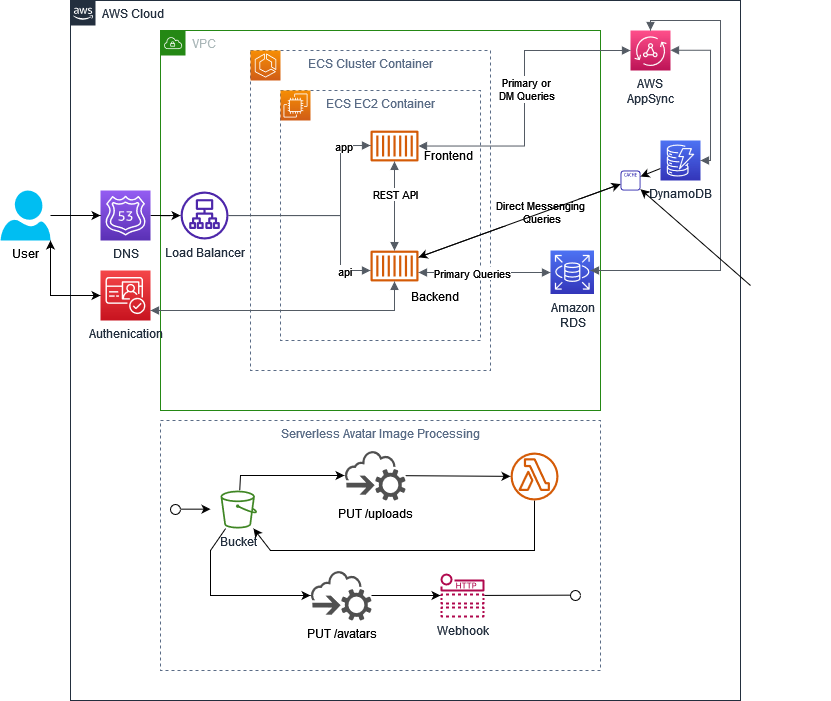

The diagram above was exported from draw.io. Its source (the exported page's mxGraphModel, read from the mxfile embedded in the PNG):
<mxGraphModel dx="1518" dy="656" grid="1" gridSize="10" guides="1" tooltips="1" connect="1" arrows="1" fold="1" page="1" pageScale="1" pageWidth="850" pageHeight="1100" math="0" shadow="0">
  <root>
    <mxCell id="0" />
    <mxCell id="1" parent="0" />
    <mxCell id="cWl3Nt7oT4zDKmcH_lFI-2" value="AWS Cloud" style="points=[[0,0],[0.25,0],[0.5,0],[0.75,0],[1,0],[1,0.25],[1,0.5],[1,0.75],[1,1],[0.75,1],[0.5,1],[0.25,1],[0,1],[0,0.75],[0,0.5],[0,0.25]];outlineConnect=0;gradientColor=none;html=1;whiteSpace=wrap;fontSize=12;fontStyle=0;container=1;pointerEvents=0;collapsible=0;recursiveResize=0;shape=mxgraph.aws4.group;grIcon=mxgraph.aws4.group_aws_cloud_alt;strokeColor=#232F3E;fillColor=none;verticalAlign=top;align=left;spacingLeft=30;fontColor=#232F3E;dashed=0;" vertex="1" parent="1">
      <mxGeometry x="90" y="10" width="670" height="700" as="geometry" />
    </mxCell>
    <mxCell id="cWl3Nt7oT4zDKmcH_lFI-17" value="VPC" style="points=[[0,0],[0.25,0],[0.5,0],[0.75,0],[1,0],[1,0.25],[1,0.5],[1,0.75],[1,1],[0.75,1],[0.5,1],[0.25,1],[0,1],[0,0.75],[0,0.5],[0,0.25]];outlineConnect=0;gradientColor=none;html=1;whiteSpace=wrap;fontSize=12;fontStyle=0;container=1;pointerEvents=0;collapsible=0;recursiveResize=0;shape=mxgraph.aws4.group;grIcon=mxgraph.aws4.group_vpc;strokeColor=#248814;fillColor=none;verticalAlign=top;align=left;spacingLeft=30;fontColor=#AAB7B8;dashed=0;" vertex="1" parent="cWl3Nt7oT4zDKmcH_lFI-2">
      <mxGeometry x="90" y="30" width="440" height="380" as="geometry" />
    </mxCell>
    <mxCell id="cWl3Nt7oT4zDKmcH_lFI-22" value="ECS Cluster Container" style="fillColor=none;strokeColor=#5A6C86;dashed=1;verticalAlign=top;fontStyle=0;fontColor=#5A6C86;" vertex="1" parent="cWl3Nt7oT4zDKmcH_lFI-17">
      <mxGeometry x="90" y="20" width="240" height="320" as="geometry" />
    </mxCell>
    <mxCell id="cWl3Nt7oT4zDKmcH_lFI-23" value="ECS EC2 Container" style="fillColor=none;strokeColor=#5A6C86;dashed=1;verticalAlign=top;fontStyle=0;fontColor=#5A6C86;" vertex="1" parent="cWl3Nt7oT4zDKmcH_lFI-17">
      <mxGeometry x="120" y="60" width="200" height="250" as="geometry" />
    </mxCell>
    <mxCell id="cWl3Nt7oT4zDKmcH_lFI-18" value="" style="sketch=0;outlineConnect=0;fontColor=#232F3E;gradientColor=#F78E04;gradientDirection=north;fillColor=#D05C17;strokeColor=#ffffff;dashed=0;verticalLabelPosition=bottom;verticalAlign=top;align=center;html=1;fontSize=12;fontStyle=0;aspect=fixed;shape=mxgraph.aws4.resourceIcon;resIcon=mxgraph.aws4.ecs;movable=1;resizable=1;rotatable=1;deletable=1;editable=1;locked=0;connectable=1;" vertex="1" parent="cWl3Nt7oT4zDKmcH_lFI-17">
      <mxGeometry x="90" y="20" width="30" height="30" as="geometry" />
    </mxCell>
    <mxCell id="cWl3Nt7oT4zDKmcH_lFI-24" value="Load Balancer" style="sketch=0;outlineConnect=0;fontColor=#232F3E;gradientColor=none;fillColor=#4D27AA;strokeColor=none;dashed=0;verticalLabelPosition=bottom;verticalAlign=top;align=center;html=1;fontSize=12;fontStyle=0;aspect=fixed;pointerEvents=1;shape=mxgraph.aws4.application_load_balancer;" vertex="1" parent="cWl3Nt7oT4zDKmcH_lFI-17">
      <mxGeometry x="20" y="161" width="48" height="48" as="geometry" />
    </mxCell>
    <mxCell id="cWl3Nt7oT4zDKmcH_lFI-26" value="" style="sketch=0;points=[[0,0,0],[0.25,0,0],[0.5,0,0],[0.75,0,0],[1,0,0],[0,1,0],[0.25,1,0],[0.5,1,0],[0.75,1,0],[1,1,0],[0,0.25,0],[0,0.5,0],[0,0.75,0],[1,0.25,0],[1,0.5,0],[1,0.75,0]];outlineConnect=0;fontColor=#232F3E;gradientColor=#F78E04;gradientDirection=north;fillColor=#D05C17;strokeColor=#ffffff;dashed=0;verticalLabelPosition=bottom;verticalAlign=top;align=center;html=1;fontSize=12;fontStyle=0;aspect=fixed;shape=mxgraph.aws4.resourceIcon;resIcon=mxgraph.aws4.ec2;" vertex="1" parent="cWl3Nt7oT4zDKmcH_lFI-17">
      <mxGeometry x="120" y="60" width="30" height="30" as="geometry" />
    </mxCell>
    <mxCell id="cWl3Nt7oT4zDKmcH_lFI-27" value="" style="sketch=0;outlineConnect=0;fontColor=#232F3E;gradientColor=none;fillColor=#D45B07;strokeColor=none;dashed=0;verticalLabelPosition=bottom;verticalAlign=top;align=center;html=1;fontSize=12;fontStyle=0;aspect=fixed;pointerEvents=1;shape=mxgraph.aws4.container_1;" vertex="1" parent="cWl3Nt7oT4zDKmcH_lFI-17">
      <mxGeometry x="210" y="100" width="48" height="31" as="geometry" />
    </mxCell>
    <mxCell id="cWl3Nt7oT4zDKmcH_lFI-28" value="" style="sketch=0;outlineConnect=0;fontColor=#232F3E;gradientColor=none;fillColor=#D45B07;strokeColor=none;dashed=0;verticalLabelPosition=bottom;verticalAlign=top;align=center;html=1;fontSize=12;fontStyle=0;aspect=fixed;pointerEvents=1;shape=mxgraph.aws4.container_1;" vertex="1" parent="cWl3Nt7oT4zDKmcH_lFI-17">
      <mxGeometry x="210" y="220" width="48" height="31" as="geometry" />
    </mxCell>
    <mxCell id="cWl3Nt7oT4zDKmcH_lFI-37" value="" style="edgeStyle=orthogonalEdgeStyle;html=1;endArrow=block;elbow=vertical;startArrow=block;startFill=1;endFill=1;strokeColor=#545B64;rounded=0;" edge="1" parent="cWl3Nt7oT4zDKmcH_lFI-17" source="cWl3Nt7oT4zDKmcH_lFI-27" target="cWl3Nt7oT4zDKmcH_lFI-28">
      <mxGeometry width="100" relative="1" as="geometry">
        <mxPoint x="220" y="184.5" as="sourcePoint" />
        <mxPoint x="320" y="184.5" as="targetPoint" />
      </mxGeometry>
    </mxCell>
    <mxCell id="cWl3Nt7oT4zDKmcH_lFI-45" value="REST API" style="edgeLabel;html=1;align=center;verticalAlign=middle;resizable=0;points=[];" vertex="1" connectable="0" parent="cWl3Nt7oT4zDKmcH_lFI-37">
      <mxGeometry x="-0.2515" relative="1" as="geometry">
        <mxPoint as="offset" />
      </mxGeometry>
    </mxCell>
    <mxCell id="cWl3Nt7oT4zDKmcH_lFI-38" value="" style="edgeStyle=orthogonalEdgeStyle;html=1;endArrow=block;elbow=vertical;startArrow=none;endFill=1;strokeColor=#545B64;rounded=0;" edge="1" parent="cWl3Nt7oT4zDKmcH_lFI-17" source="cWl3Nt7oT4zDKmcH_lFI-24" target="cWl3Nt7oT4zDKmcH_lFI-28">
      <mxGeometry width="100" relative="1" as="geometry">
        <mxPoint x="120" y="240" as="sourcePoint" />
        <mxPoint x="200" y="240" as="targetPoint" />
        <Array as="points">
          <mxPoint x="180" y="185" />
          <mxPoint x="180" y="240" />
        </Array>
      </mxGeometry>
    </mxCell>
    <mxCell id="cWl3Nt7oT4zDKmcH_lFI-43" value="api" style="edgeLabel;html=1;align=center;verticalAlign=middle;resizable=0;points=[];" vertex="1" connectable="0" parent="cWl3Nt7oT4zDKmcH_lFI-38">
      <mxGeometry x="0.7375" relative="1" as="geometry">
        <mxPoint as="offset" />
      </mxGeometry>
    </mxCell>
    <mxCell id="cWl3Nt7oT4zDKmcH_lFI-41" value="" style="edgeStyle=orthogonalEdgeStyle;html=1;endArrow=block;elbow=vertical;startArrow=none;endFill=1;strokeColor=#545B64;rounded=0;" edge="1" parent="cWl3Nt7oT4zDKmcH_lFI-17" source="cWl3Nt7oT4zDKmcH_lFI-24">
      <mxGeometry width="100" relative="1" as="geometry">
        <mxPoint x="110" y="115" as="sourcePoint" />
        <mxPoint x="210" y="115" as="targetPoint" />
        <Array as="points">
          <mxPoint x="180" y="185" />
          <mxPoint x="180" y="115" />
        </Array>
      </mxGeometry>
    </mxCell>
    <mxCell id="cWl3Nt7oT4zDKmcH_lFI-42" value="app" style="edgeLabel;html=1;align=center;verticalAlign=middle;resizable=0;points=[];" vertex="1" connectable="0" parent="cWl3Nt7oT4zDKmcH_lFI-41">
      <mxGeometry x="0.7399" relative="1" as="geometry">
        <mxPoint as="offset" />
      </mxGeometry>
    </mxCell>
    <mxCell id="cWl3Nt7oT4zDKmcH_lFI-46" value="&lt;div&gt;Frontend&lt;/div&gt;" style="text;html=1;strokeColor=none;fillColor=none;align=center;verticalAlign=middle;whiteSpace=wrap;rounded=0;" vertex="1" parent="cWl3Nt7oT4zDKmcH_lFI-17">
      <mxGeometry x="258" y="110" width="60" height="30" as="geometry" />
    </mxCell>
    <mxCell id="cWl3Nt7oT4zDKmcH_lFI-47" style="edgeStyle=none;rounded=0;orthogonalLoop=1;jettySize=auto;html=1;exitX=0.5;exitY=1;exitDx=0;exitDy=0;" edge="1" parent="cWl3Nt7oT4zDKmcH_lFI-17" source="cWl3Nt7oT4zDKmcH_lFI-22" target="cWl3Nt7oT4zDKmcH_lFI-22">
      <mxGeometry relative="1" as="geometry" />
    </mxCell>
    <mxCell id="cWl3Nt7oT4zDKmcH_lFI-49" value="&lt;div&gt;Amazon&lt;/div&gt;&lt;div&gt;RDS&lt;/div&gt;" style="sketch=0;points=[[0,0,0],[0.25,0,0],[0.5,0,0],[0.75,0,0],[1,0,0],[0,1,0],[0.25,1,0],[0.5,1,0],[0.75,1,0],[1,1,0],[0,0.25,0],[0,0.5,0],[0,0.75,0],[1,0.25,0],[1,0.5,0],[1,0.75,0]];outlineConnect=0;fontColor=#232F3E;gradientColor=#4D72F3;gradientDirection=north;fillColor=#3334B9;strokeColor=#ffffff;dashed=0;verticalLabelPosition=bottom;verticalAlign=top;align=center;html=1;fontSize=12;fontStyle=0;aspect=fixed;shape=mxgraph.aws4.resourceIcon;resIcon=mxgraph.aws4.rds;" vertex="1" parent="cWl3Nt7oT4zDKmcH_lFI-17">
      <mxGeometry x="390" y="220" width="43.5" height="43.5" as="geometry" />
    </mxCell>
    <mxCell id="cWl3Nt7oT4zDKmcH_lFI-52" value="&lt;div&gt;Backend&lt;/div&gt;" style="text;html=1;strokeColor=none;fillColor=none;align=center;verticalAlign=middle;whiteSpace=wrap;rounded=0;" vertex="1" parent="cWl3Nt7oT4zDKmcH_lFI-17">
      <mxGeometry x="245" y="251" width="60" height="30" as="geometry" />
    </mxCell>
    <mxCell id="cWl3Nt7oT4zDKmcH_lFI-53" value="" style="edgeStyle=orthogonalEdgeStyle;html=1;endArrow=block;elbow=vertical;startArrow=block;startFill=1;endFill=1;strokeColor=#545B64;rounded=0;" edge="1" parent="cWl3Nt7oT4zDKmcH_lFI-17" source="cWl3Nt7oT4zDKmcH_lFI-28" target="cWl3Nt7oT4zDKmcH_lFI-49">
      <mxGeometry width="100" relative="1" as="geometry">
        <mxPoint x="258" y="241.51" as="sourcePoint" />
        <mxPoint x="358" y="241.51" as="targetPoint" />
        <Array as="points">
          <mxPoint x="290" y="242" />
          <mxPoint x="290" y="242" />
        </Array>
      </mxGeometry>
    </mxCell>
    <mxCell id="cWl3Nt7oT4zDKmcH_lFI-54" value="Primary Queries" style="edgeLabel;html=1;align=center;verticalAlign=middle;resizable=0;points=[];" vertex="1" connectable="0" parent="cWl3Nt7oT4zDKmcH_lFI-53">
      <mxGeometry x="-0.1989" relative="1" as="geometry">
        <mxPoint as="offset" />
      </mxGeometry>
    </mxCell>
    <mxCell id="cWl3Nt7oT4zDKmcH_lFI-25" style="edgeStyle=orthogonalEdgeStyle;rounded=0;orthogonalLoop=1;jettySize=auto;html=1;exitX=1;exitY=0.5;exitDx=0;exitDy=0;exitPerimeter=0;" edge="1" parent="cWl3Nt7oT4zDKmcH_lFI-2" source="cWl3Nt7oT4zDKmcH_lFI-10" target="cWl3Nt7oT4zDKmcH_lFI-24">
      <mxGeometry relative="1" as="geometry" />
    </mxCell>
    <object label="DNS" service="DNS" id="cWl3Nt7oT4zDKmcH_lFI-10">
      <mxCell style="sketch=0;points=[[0,0,0],[0.25,0,0],[0.5,0,0],[0.75,0,0],[1,0,0],[0,1,0],[0.25,1,0],[0.5,1,0],[0.75,1,0],[1,1,0],[0,0.25,0],[0,0.5,0],[0,0.75,0],[1,0.25,0],[1,0.5,0],[1,0.75,0]];outlineConnect=0;fontColor=#232F3E;gradientColor=#945DF2;gradientDirection=north;fillColor=#5A30B5;strokeColor=#ffffff;dashed=0;verticalLabelPosition=bottom;verticalAlign=top;align=center;html=1;fontSize=12;fontStyle=0;aspect=fixed;shape=mxgraph.aws4.resourceIcon;resIcon=mxgraph.aws4.route_53;" vertex="1" parent="cWl3Nt7oT4zDKmcH_lFI-2">
        <mxGeometry x="30" y="190" width="50" height="50" as="geometry" />
      </mxCell>
    </object>
    <object label="Authenication" Service="Authentication" id="cWl3Nt7oT4zDKmcH_lFI-12">
      <mxCell style="sketch=0;points=[[0,0,0],[0.25,0,0],[0.5,0,0],[0.75,0,0],[1,0,0],[0,1,0],[0.25,1,0],[0.5,1,0],[0.75,1,0],[1,1,0],[0,0.25,0],[0,0.5,0],[0,0.75,0],[1,0.25,0],[1,0.5,0],[1,0.75,0]];outlineConnect=0;fontColor=#232F3E;gradientColor=#F54749;gradientDirection=north;fillColor=#C7131F;strokeColor=#ffffff;dashed=0;verticalLabelPosition=bottom;verticalAlign=top;align=center;html=1;fontSize=12;fontStyle=0;aspect=fixed;shape=mxgraph.aws4.resourceIcon;resIcon=mxgraph.aws4.cognito;" vertex="1" parent="cWl3Nt7oT4zDKmcH_lFI-2">
        <mxGeometry x="30" y="270" width="50" height="50" as="geometry" />
      </mxCell>
    </object>
    <mxCell id="cWl3Nt7oT4zDKmcH_lFI-44" value="" style="edgeStyle=orthogonalEdgeStyle;html=1;endArrow=block;elbow=vertical;startArrow=block;startFill=1;endFill=1;strokeColor=#545B64;rounded=0;" edge="1" parent="cWl3Nt7oT4zDKmcH_lFI-2" source="cWl3Nt7oT4zDKmcH_lFI-12" target="cWl3Nt7oT4zDKmcH_lFI-28">
      <mxGeometry width="100" relative="1" as="geometry">
        <mxPoint x="210" y="260" as="sourcePoint" />
        <mxPoint x="310" y="260" as="targetPoint" />
        <Array as="points">
          <mxPoint x="324" y="310" />
        </Array>
      </mxGeometry>
    </mxCell>
    <mxCell id="cWl3Nt7oT4zDKmcH_lFI-55" value="&lt;div&gt;AWS &lt;br&gt;&lt;/div&gt;&lt;div&gt;AppSync&lt;/div&gt;" style="sketch=0;points=[[0,0,0],[0.25,0,0],[0.5,0,0],[0.75,0,0],[1,0,0],[0,1,0],[0.25,1,0],[0.5,1,0],[0.75,1,0],[1,1,0],[0,0.25,0],[0,0.5,0],[0,0.75,0],[1,0.25,0],[1,0.5,0],[1,0.75,0]];outlineConnect=0;fontColor=#232F3E;gradientColor=#FF4F8B;gradientDirection=north;fillColor=#BC1356;strokeColor=#ffffff;dashed=0;verticalLabelPosition=bottom;verticalAlign=top;align=center;html=1;fontSize=12;fontStyle=0;aspect=fixed;shape=mxgraph.aws4.resourceIcon;resIcon=mxgraph.aws4.appsync;" vertex="1" parent="cWl3Nt7oT4zDKmcH_lFI-2">
      <mxGeometry x="560" y="30" width="40" height="40" as="geometry" />
    </mxCell>
    <mxCell id="cWl3Nt7oT4zDKmcH_lFI-61" value="" style="edgeStyle=orthogonalEdgeStyle;html=1;endArrow=block;elbow=vertical;startArrow=block;startFill=1;endFill=1;strokeColor=#545B64;rounded=0;entryX=0;entryY=0.5;entryDx=0;entryDy=0;entryPerimeter=0;" edge="1" parent="cWl3Nt7oT4zDKmcH_lFI-2" source="cWl3Nt7oT4zDKmcH_lFI-27" target="cWl3Nt7oT4zDKmcH_lFI-55">
      <mxGeometry width="100" relative="1" as="geometry">
        <mxPoint x="460" y="20" as="sourcePoint" />
        <mxPoint x="560" y="20" as="targetPoint" />
      </mxGeometry>
    </mxCell>
    <mxCell id="cWl3Nt7oT4zDKmcH_lFI-62" value="&lt;div&gt;Primary or&lt;/div&gt;&lt;div&gt;DM Queries&lt;br&gt;&lt;/div&gt;" style="edgeLabel;html=1;align=center;verticalAlign=middle;resizable=0;points=[];" vertex="1" connectable="0" parent="cWl3Nt7oT4zDKmcH_lFI-61">
      <mxGeometry x="0.0673" y="-1" relative="1" as="geometry">
        <mxPoint as="offset" />
      </mxGeometry>
    </mxCell>
    <mxCell id="cWl3Nt7oT4zDKmcH_lFI-64" style="edgeStyle=none;rounded=0;orthogonalLoop=1;jettySize=auto;html=1;" edge="1" parent="cWl3Nt7oT4zDKmcH_lFI-2" source="cWl3Nt7oT4zDKmcH_lFI-63" target="cWl3Nt7oT4zDKmcH_lFI-67">
      <mxGeometry relative="1" as="geometry" />
    </mxCell>
    <mxCell id="cWl3Nt7oT4zDKmcH_lFI-63" value="DynamoDB" style="sketch=0;points=[[0,0,0],[0.25,0,0],[0.5,0,0],[0.75,0,0],[1,0,0],[0,1,0],[0.25,1,0],[0.5,1,0],[0.75,1,0],[1,1,0],[0,0.25,0],[0,0.5,0],[0,0.75,0],[1,0.25,0],[1,0.5,0],[1,0.75,0]];outlineConnect=0;fontColor=#232F3E;gradientColor=#4D72F3;gradientDirection=north;fillColor=#3334B9;strokeColor=#ffffff;dashed=0;verticalLabelPosition=bottom;verticalAlign=top;align=center;html=1;fontSize=12;fontStyle=0;aspect=fixed;shape=mxgraph.aws4.resourceIcon;resIcon=mxgraph.aws4.dynamodb;" vertex="1" parent="cWl3Nt7oT4zDKmcH_lFI-2">
      <mxGeometry x="590" y="140" width="40" height="40" as="geometry" />
    </mxCell>
    <mxCell id="cWl3Nt7oT4zDKmcH_lFI-65" style="edgeStyle=none;rounded=0;orthogonalLoop=1;jettySize=auto;html=1;" edge="1" parent="cWl3Nt7oT4zDKmcH_lFI-2" source="cWl3Nt7oT4zDKmcH_lFI-28" target="cWl3Nt7oT4zDKmcH_lFI-67">
      <mxGeometry relative="1" as="geometry" />
    </mxCell>
    <mxCell id="cWl3Nt7oT4zDKmcH_lFI-66" value="&lt;div&gt;Direct Messenging&lt;/div&gt;&lt;div&gt;&amp;nbsp;Queries&lt;/div&gt;" style="edgeLabel;html=1;align=center;verticalAlign=middle;resizable=0;points=[];" vertex="1" connectable="0" parent="cWl3Nt7oT4zDKmcH_lFI-65">
      <mxGeometry x="0.207" y="1" relative="1" as="geometry">
        <mxPoint as="offset" />
      </mxGeometry>
    </mxCell>
    <mxCell id="cWl3Nt7oT4zDKmcH_lFI-68" style="edgeStyle=none;rounded=0;orthogonalLoop=1;jettySize=auto;html=1;" edge="1" parent="cWl3Nt7oT4zDKmcH_lFI-2" source="cWl3Nt7oT4zDKmcH_lFI-67" target="cWl3Nt7oT4zDKmcH_lFI-28">
      <mxGeometry relative="1" as="geometry" />
    </mxCell>
    <mxCell id="cWl3Nt7oT4zDKmcH_lFI-67" value="" style="sketch=0;outlineConnect=0;fontColor=#232F3E;gradientColor=none;fillColor=#2E27AD;strokeColor=none;dashed=0;verticalLabelPosition=bottom;verticalAlign=top;align=center;html=1;fontSize=12;fontStyle=0;aspect=fixed;pointerEvents=1;shape=mxgraph.aws4.cache_node;" vertex="1" parent="cWl3Nt7oT4zDKmcH_lFI-2">
      <mxGeometry x="550" y="170" width="20" height="20" as="geometry" />
    </mxCell>
    <mxCell id="cWl3Nt7oT4zDKmcH_lFI-77" value="" style="edgeStyle=orthogonalEdgeStyle;html=1;endArrow=block;elbow=vertical;startArrow=block;startFill=1;endFill=1;strokeColor=#545B64;rounded=0;entryX=1;entryY=0.5;entryDx=0;entryDy=0;entryPerimeter=0;" edge="1" parent="cWl3Nt7oT4zDKmcH_lFI-2" target="cWl3Nt7oT4zDKmcH_lFI-63">
      <mxGeometry width="100" relative="1" as="geometry">
        <mxPoint x="600" y="49.760000000000005" as="sourcePoint" />
        <mxPoint x="700" y="49.760000000000005" as="targetPoint" />
        <Array as="points">
          <mxPoint x="640" y="50" />
          <mxPoint x="640" y="160" />
        </Array>
      </mxGeometry>
    </mxCell>
    <mxCell id="cWl3Nt7oT4zDKmcH_lFI-78" value="" style="edgeStyle=orthogonalEdgeStyle;html=1;endArrow=block;elbow=vertical;startArrow=block;startFill=1;endFill=1;strokeColor=#545B64;rounded=0;entryX=0.5;entryY=0;entryDx=0;entryDy=0;entryPerimeter=0;" edge="1" parent="cWl3Nt7oT4zDKmcH_lFI-2" target="cWl3Nt7oT4zDKmcH_lFI-55">
      <mxGeometry width="100" relative="1" as="geometry">
        <mxPoint x="520" y="270" as="sourcePoint" />
        <mxPoint x="620" y="270" as="targetPoint" />
        <Array as="points">
          <mxPoint x="650" y="270" />
          <mxPoint x="650" y="20" />
          <mxPoint x="580" y="20" />
        </Array>
      </mxGeometry>
    </mxCell>
    <mxCell id="cWl3Nt7oT4zDKmcH_lFI-11" style="edgeStyle=orthogonalEdgeStyle;rounded=0;orthogonalLoop=1;jettySize=auto;html=1;" edge="1" parent="1" source="cWl3Nt7oT4zDKmcH_lFI-9" target="cWl3Nt7oT4zDKmcH_lFI-10">
      <mxGeometry relative="1" as="geometry" />
    </mxCell>
    <object label="User" User="User" id="cWl3Nt7oT4zDKmcH_lFI-9">
      <mxCell style="verticalLabelPosition=bottom;html=1;verticalAlign=top;align=center;strokeColor=none;fillColor=#00BEF2;shape=mxgraph.azure.user;" vertex="1" parent="1">
        <mxGeometry x="20" y="200" width="50" height="50" as="geometry" />
      </mxCell>
    </object>
    <mxCell id="cWl3Nt7oT4zDKmcH_lFI-16" value="" style="endArrow=classic;startArrow=classic;html=1;rounded=0;exitX=1;exitY=1;exitDx=0;exitDy=0;exitPerimeter=0;entryX=0;entryY=0.5;entryDx=0;entryDy=0;entryPerimeter=0;" edge="1" parent="1" source="cWl3Nt7oT4zDKmcH_lFI-9" target="cWl3Nt7oT4zDKmcH_lFI-12">
      <mxGeometry width="50" height="50" relative="1" as="geometry">
        <mxPoint x="60" y="360" as="sourcePoint" />
        <mxPoint x="110" y="310" as="targetPoint" />
        <Array as="points">
          <mxPoint x="70" y="305" />
        </Array>
      </mxGeometry>
    </mxCell>
    <mxCell id="cWl3Nt7oT4zDKmcH_lFI-73" value="" style="shape=image;imageAspect=0;aspect=fixed;verticalLabelPosition=bottom;verticalAlign=top;image=https://assets.website-files.com/628d16c8f032727a38e90c10/628ea070c0d8e2cee545755c_Webclip.png;" vertex="1" parent="1">
      <mxGeometry x="770" y="290" width="80" height="80" as="geometry" />
    </mxCell>
    <mxCell id="cWl3Nt7oT4zDKmcH_lFI-74" style="edgeStyle=none;rounded=0;orthogonalLoop=1;jettySize=auto;html=1;" edge="1" parent="1" source="cWl3Nt7oT4zDKmcH_lFI-73" target="cWl3Nt7oT4zDKmcH_lFI-67">
      <mxGeometry relative="1" as="geometry" />
    </mxCell>
    <mxCell id="cWl3Nt7oT4zDKmcH_lFI-79" value="Serverless Avatar Image Processing" style="fillColor=none;strokeColor=#5A6C86;dashed=1;verticalAlign=top;fontStyle=0;fontColor=#5A6C86;movable=0;resizable=0;rotatable=0;deletable=0;editable=0;locked=1;connectable=0;" vertex="1" parent="1">
      <mxGeometry x="180" y="430" width="440" height="250" as="geometry" />
    </mxCell>
    <mxCell id="cWl3Nt7oT4zDKmcH_lFI-84" style="edgeStyle=none;rounded=0;orthogonalLoop=1;jettySize=auto;html=1;" edge="1" parent="1" source="cWl3Nt7oT4zDKmcH_lFI-80" target="cWl3Nt7oT4zDKmcH_lFI-82">
      <mxGeometry relative="1" as="geometry">
        <Array as="points">
          <mxPoint x="260" y="485" />
        </Array>
      </mxGeometry>
    </mxCell>
    <mxCell id="cWl3Nt7oT4zDKmcH_lFI-88" style="edgeStyle=none;rounded=0;orthogonalLoop=1;jettySize=auto;html=1;" edge="1" parent="1" source="cWl3Nt7oT4zDKmcH_lFI-80" target="cWl3Nt7oT4zDKmcH_lFI-83">
      <mxGeometry relative="1" as="geometry">
        <Array as="points">
          <mxPoint x="230" y="560" />
          <mxPoint x="230" y="605" />
        </Array>
      </mxGeometry>
    </mxCell>
    <mxCell id="cWl3Nt7oT4zDKmcH_lFI-80" value="&lt;div&gt;Bucket&lt;/div&gt;" style="sketch=0;outlineConnect=0;fontColor=#232F3E;gradientColor=none;fillColor=#3F8624;strokeColor=none;dashed=0;verticalLabelPosition=bottom;verticalAlign=top;align=center;html=1;fontSize=12;fontStyle=0;aspect=fixed;pointerEvents=1;shape=mxgraph.aws4.bucket;" vertex="1" parent="1">
      <mxGeometry x="240" y="500" width="36.54" height="38" as="geometry" />
    </mxCell>
    <mxCell id="cWl3Nt7oT4zDKmcH_lFI-86" style="edgeStyle=none;rounded=0;orthogonalLoop=1;jettySize=auto;html=1;" edge="1" parent="1" source="cWl3Nt7oT4zDKmcH_lFI-81" target="cWl3Nt7oT4zDKmcH_lFI-80">
      <mxGeometry relative="1" as="geometry">
        <Array as="points">
          <mxPoint x="554" y="560" />
          <mxPoint x="420" y="560" />
          <mxPoint x="290" y="560" />
        </Array>
      </mxGeometry>
    </mxCell>
    <mxCell id="cWl3Nt7oT4zDKmcH_lFI-81" value="" style="sketch=0;outlineConnect=0;fontColor=#232F3E;gradientColor=none;fillColor=#D45B07;strokeColor=none;dashed=0;verticalLabelPosition=bottom;verticalAlign=top;align=center;html=1;fontSize=12;fontStyle=0;aspect=fixed;pointerEvents=1;shape=mxgraph.aws4.lambda_function;" vertex="1" parent="1">
      <mxGeometry x="530" y="462" width="48" height="48" as="geometry" />
    </mxCell>
    <mxCell id="cWl3Nt7oT4zDKmcH_lFI-85" style="edgeStyle=none;rounded=0;orthogonalLoop=1;jettySize=auto;html=1;" edge="1" parent="1" source="cWl3Nt7oT4zDKmcH_lFI-82" target="cWl3Nt7oT4zDKmcH_lFI-81">
      <mxGeometry relative="1" as="geometry" />
    </mxCell>
    <mxCell id="cWl3Nt7oT4zDKmcH_lFI-82" value="&lt;div&gt;PUT /uploads&lt;/div&gt;&lt;div&gt;&lt;br&gt;&lt;/div&gt;" style="sketch=0;pointerEvents=1;shadow=0;dashed=0;html=1;strokeColor=none;fillColor=#505050;labelPosition=center;verticalLabelPosition=bottom;outlineConnect=0;verticalAlign=top;align=center;shape=mxgraph.office.clouds.cloud_service_request;" vertex="1" parent="1">
      <mxGeometry x="364" y="460" width="61" height="50" as="geometry" />
    </mxCell>
    <mxCell id="cWl3Nt7oT4zDKmcH_lFI-90" style="edgeStyle=none;rounded=0;orthogonalLoop=1;jettySize=auto;html=1;" edge="1" parent="1" source="cWl3Nt7oT4zDKmcH_lFI-83" target="cWl3Nt7oT4zDKmcH_lFI-89">
      <mxGeometry relative="1" as="geometry" />
    </mxCell>
    <mxCell id="cWl3Nt7oT4zDKmcH_lFI-83" value="PUT /avatars" style="sketch=0;pointerEvents=1;shadow=0;dashed=0;html=1;strokeColor=none;fillColor=#505050;labelPosition=center;verticalLabelPosition=bottom;outlineConnect=0;verticalAlign=top;align=center;shape=mxgraph.office.clouds.cloud_service_request;" vertex="1" parent="1">
      <mxGeometry x="330" y="580" width="61" height="50" as="geometry" />
    </mxCell>
    <mxCell id="cWl3Nt7oT4zDKmcH_lFI-89" value="Webhook" style="sketch=0;outlineConnect=0;fontColor=#232F3E;gradientColor=none;fillColor=#B0084D;strokeColor=none;dashed=0;verticalLabelPosition=bottom;verticalAlign=top;align=center;html=1;fontSize=12;fontStyle=0;aspect=fixed;pointerEvents=1;shape=mxgraph.aws4.http_notification;" vertex="1" parent="1">
      <mxGeometry x="460" y="583" width="44" height="44" as="geometry" />
    </mxCell>
    <mxCell id="cWl3Nt7oT4zDKmcH_lFI-97" value="" style="endArrow=classic;html=1;rounded=0;" edge="1" parent="1">
      <mxGeometry width="50" height="50" relative="1" as="geometry">
        <mxPoint x="200" y="518.66" as="sourcePoint" />
        <mxPoint x="230" y="518.66" as="targetPoint" />
      </mxGeometry>
    </mxCell>
    <mxCell id="cWl3Nt7oT4zDKmcH_lFI-98" value="" style="ellipse;whiteSpace=wrap;html=1;aspect=fixed;" vertex="1" parent="1">
      <mxGeometry x="190" y="514" width="10" height="10" as="geometry" />
    </mxCell>
    <mxCell id="cWl3Nt7oT4zDKmcH_lFI-99" value="" style="endArrow=none;html=1;rounded=0;" edge="1" parent="1" source="cWl3Nt7oT4zDKmcH_lFI-89">
      <mxGeometry width="50" height="50" relative="1" as="geometry">
        <mxPoint x="530" y="604.66" as="sourcePoint" />
        <mxPoint x="590" y="604.66" as="targetPoint" />
      </mxGeometry>
    </mxCell>
    <mxCell id="cWl3Nt7oT4zDKmcH_lFI-100" value="" style="ellipse;whiteSpace=wrap;html=1;aspect=fixed;" vertex="1" parent="1">
      <mxGeometry x="590" y="600" width="10" height="10" as="geometry" />
    </mxCell>
  </root>
</mxGraphModel>